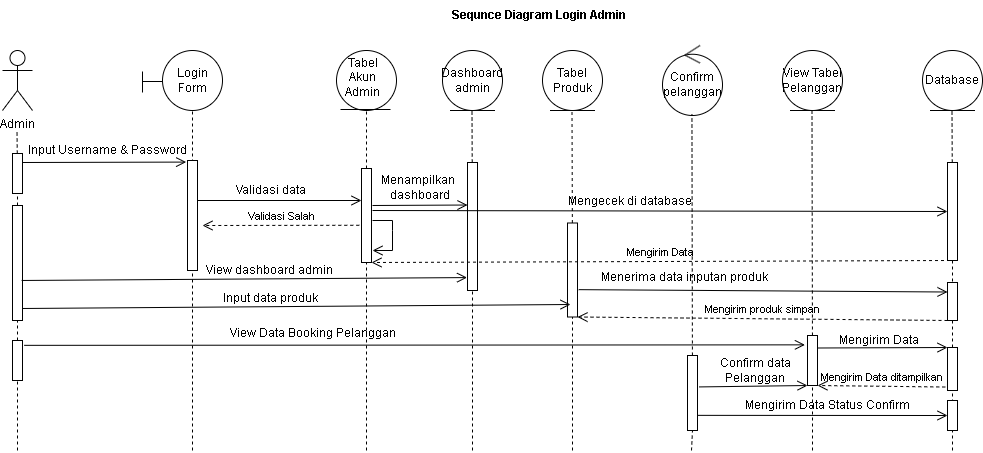

The diagram above was exported from draw.io. Its source (the exported page's mxGraphModel, read from the mxfile embedded in the PNG):
<mxGraphModel dx="1600" dy="796" grid="1" gridSize="10" guides="1" tooltips="1" connect="1" arrows="1" fold="1" page="1" pageScale="1" pageWidth="850" pageHeight="1100" math="0" shadow="0">
  <root>
    <mxCell id="0" />
    <mxCell id="1" parent="0" />
    <mxCell id="1WKhSKwsQL44aMENG7TZ-1" value="&lt;b&gt;Sequnce Diagram Login Admin&amp;nbsp;&amp;nbsp;&lt;/b&gt;" style="text;html=1;strokeColor=none;fillColor=none;align=center;verticalAlign=middle;whiteSpace=wrap;rounded=0;" parent="1" vertex="1">
      <mxGeometry x="520" y="30" width="200" height="30" as="geometry" />
    </mxCell>
    <mxCell id="1WKhSKwsQL44aMENG7TZ-2" value="Admin" style="shape=umlActor;verticalLabelPosition=bottom;verticalAlign=top;html=1;outlineConnect=0;" parent="1" vertex="1">
      <mxGeometry x="80" y="80" width="30" height="60" as="geometry" />
    </mxCell>
    <mxCell id="1WKhSKwsQL44aMENG7TZ-3" value="" style="endArrow=none;dashed=1;html=1;rounded=0;" parent="1" source="1WKhSKwsQL44aMENG7TZ-5" edge="1">
      <mxGeometry width="50" height="50" relative="1" as="geometry">
        <mxPoint x="94.5" y="250" as="sourcePoint" />
        <mxPoint x="94.5" y="160" as="targetPoint" />
      </mxGeometry>
    </mxCell>
    <mxCell id="1WKhSKwsQL44aMENG7TZ-4" value="" style="endArrow=none;dashed=1;html=1;rounded=0;" parent="1" target="1WKhSKwsQL44aMENG7TZ-5" edge="1" source="ShSm2KnK4y5qzSRl3jO6-25">
      <mxGeometry width="50" height="50" relative="1" as="geometry">
        <mxPoint x="95" y="360" as="sourcePoint" />
        <mxPoint x="94.5" y="160" as="targetPoint" />
      </mxGeometry>
    </mxCell>
    <mxCell id="1WKhSKwsQL44aMENG7TZ-5" value="" style="rounded=0;whiteSpace=wrap;html=1;" parent="1" vertex="1">
      <mxGeometry x="90" y="183" width="10" height="40" as="geometry" />
    </mxCell>
    <mxCell id="1WKhSKwsQL44aMENG7TZ-11" value="" style="endArrow=none;dashed=1;html=1;rounded=0;" parent="1" edge="1">
      <mxGeometry width="50" height="50" relative="1" as="geometry">
        <mxPoint x="270" y="480" as="sourcePoint" />
        <mxPoint x="270" y="132" as="targetPoint" />
      </mxGeometry>
    </mxCell>
    <mxCell id="1WKhSKwsQL44aMENG7TZ-12" value="" style="rounded=0;whiteSpace=wrap;html=1;" parent="1" vertex="1">
      <mxGeometry x="265" y="190" width="10" height="110" as="geometry" />
    </mxCell>
    <mxCell id="1WKhSKwsQL44aMENG7TZ-13" value="Input Username &amp;amp; Password" style="text;html=1;strokeColor=none;fillColor=none;align=center;verticalAlign=middle;whiteSpace=wrap;rounded=0;" parent="1" vertex="1">
      <mxGeometry x="90" y="170" width="190" height="20" as="geometry" />
    </mxCell>
    <mxCell id="1WKhSKwsQL44aMENG7TZ-14" value="" style="endArrow=none;dashed=1;html=1;rounded=0;entryX=0.5;entryY=1;entryDx=0;entryDy=0;" parent="1" edge="1">
      <mxGeometry width="50" height="50" relative="1" as="geometry">
        <mxPoint x="444" y="480" as="sourcePoint" />
        <mxPoint x="444" y="132" as="targetPoint" />
      </mxGeometry>
    </mxCell>
    <mxCell id="1WKhSKwsQL44aMENG7TZ-15" value="" style="rounded=0;whiteSpace=wrap;html=1;" parent="1" vertex="1">
      <mxGeometry x="439" y="198" width="10" height="94" as="geometry" />
    </mxCell>
    <mxCell id="1WKhSKwsQL44aMENG7TZ-17" value="Validasi data" style="text;html=1;strokeColor=none;fillColor=none;align=center;verticalAlign=middle;whiteSpace=wrap;rounded=0;" parent="1" vertex="1">
      <mxGeometry x="294" y="205" width="110" height="30" as="geometry" />
    </mxCell>
    <mxCell id="1WKhSKwsQL44aMENG7TZ-24" value="" style="ellipse;whiteSpace=wrap;html=1;aspect=fixed;" parent="1" vertex="1">
      <mxGeometry x="240" y="80" width="60" height="60" as="geometry" />
    </mxCell>
    <mxCell id="1WKhSKwsQL44aMENG7TZ-25" value="" style="endArrow=none;html=1;rounded=0;" parent="1" edge="1">
      <mxGeometry width="50" height="50" relative="1" as="geometry">
        <mxPoint x="220" y="111" as="sourcePoint" />
        <mxPoint x="240" y="111" as="targetPoint" />
      </mxGeometry>
    </mxCell>
    <mxCell id="1WKhSKwsQL44aMENG7TZ-26" value="" style="endArrow=none;html=1;rounded=0;" parent="1" edge="1">
      <mxGeometry width="50" height="50" relative="1" as="geometry">
        <mxPoint x="220" y="101" as="sourcePoint" />
        <mxPoint x="220" y="122" as="targetPoint" />
      </mxGeometry>
    </mxCell>
    <mxCell id="1WKhSKwsQL44aMENG7TZ-27" value="Login Form" style="text;html=1;strokeColor=none;fillColor=none;align=center;verticalAlign=middle;whiteSpace=wrap;rounded=0;" parent="1" vertex="1">
      <mxGeometry x="245" y="97.5" width="50" height="25" as="geometry" />
    </mxCell>
    <mxCell id="1WKhSKwsQL44aMENG7TZ-28" value="" style="ellipse;whiteSpace=wrap;html=1;aspect=fixed;" parent="1" vertex="1">
      <mxGeometry x="414" y="80" width="60" height="60" as="geometry" />
    </mxCell>
    <mxCell id="1WKhSKwsQL44aMENG7TZ-29" value="" style="endArrow=none;html=1;rounded=0;" parent="1" edge="1">
      <mxGeometry width="50" height="50" relative="1" as="geometry">
        <mxPoint x="418" y="139" as="sourcePoint" />
        <mxPoint x="468" y="139" as="targetPoint" />
      </mxGeometry>
    </mxCell>
    <mxCell id="1WKhSKwsQL44aMENG7TZ-30" value="Tabel Akun Admin" style="text;html=1;strokeColor=none;fillColor=none;align=center;verticalAlign=middle;whiteSpace=wrap;rounded=0;" parent="1" vertex="1">
      <mxGeometry x="414" y="92" width="52.5" height="30" as="geometry" />
    </mxCell>
    <mxCell id="ShSm2KnK4y5qzSRl3jO6-3" value="Tabel Produk" style="ellipse;shape=umlEntity;whiteSpace=wrap;html=1;" vertex="1" parent="1">
      <mxGeometry x="620" y="80" width="60" height="60" as="geometry" />
    </mxCell>
    <mxCell id="ShSm2KnK4y5qzSRl3jO6-6" value="" style="endArrow=none;dashed=1;html=1;rounded=0;entryX=0.5;entryY=1;entryDx=0;entryDy=0;" edge="1" parent="1" source="ShSm2KnK4y5qzSRl3jO6-7">
      <mxGeometry width="50" height="50" relative="1" as="geometry">
        <mxPoint x="649.5" y="380" as="sourcePoint" />
        <mxPoint x="649.5" y="140" as="targetPoint" />
      </mxGeometry>
    </mxCell>
    <mxCell id="ShSm2KnK4y5qzSRl3jO6-9" value="" style="endArrow=none;dashed=1;html=1;rounded=0;entryX=0.5;entryY=1;entryDx=0;entryDy=0;" edge="1" parent="1" target="ShSm2KnK4y5qzSRl3jO6-7">
      <mxGeometry width="50" height="50" relative="1" as="geometry">
        <mxPoint x="650" y="480" as="sourcePoint" />
        <mxPoint x="649.5" y="140" as="targetPoint" />
      </mxGeometry>
    </mxCell>
    <mxCell id="ShSm2KnK4y5qzSRl3jO6-7" value="" style="rounded=0;whiteSpace=wrap;html=1;" vertex="1" parent="1">
      <mxGeometry x="645" y="252.5" width="10" height="94" as="geometry" />
    </mxCell>
    <mxCell id="ShSm2KnK4y5qzSRl3jO6-10" value="View Tabel Pelanggan" style="ellipse;shape=umlEntity;whiteSpace=wrap;html=1;" vertex="1" parent="1">
      <mxGeometry x="860" y="80" width="60" height="60" as="geometry" />
    </mxCell>
    <mxCell id="ShSm2KnK4y5qzSRl3jO6-11" value="" style="endArrow=none;dashed=1;html=1;rounded=0;entryX=0.5;entryY=1;entryDx=0;entryDy=0;" edge="1" parent="1" source="ShSm2KnK4y5qzSRl3jO6-13">
      <mxGeometry width="50" height="50" relative="1" as="geometry">
        <mxPoint x="889.5" y="380" as="sourcePoint" />
        <mxPoint x="889.5" y="140" as="targetPoint" />
      </mxGeometry>
    </mxCell>
    <mxCell id="ShSm2KnK4y5qzSRl3jO6-12" value="" style="endArrow=none;dashed=1;html=1;rounded=0;entryX=0.5;entryY=1;entryDx=0;entryDy=0;" edge="1" parent="1" target="ShSm2KnK4y5qzSRl3jO6-13">
      <mxGeometry width="50" height="50" relative="1" as="geometry">
        <mxPoint x="890" y="480" as="sourcePoint" />
        <mxPoint x="889.5" y="140" as="targetPoint" />
      </mxGeometry>
    </mxCell>
    <mxCell id="ShSm2KnK4y5qzSRl3jO6-13" value="" style="rounded=0;whiteSpace=wrap;html=1;" vertex="1" parent="1">
      <mxGeometry x="885" y="365" width="10" height="50" as="geometry" />
    </mxCell>
    <mxCell id="ShSm2KnK4y5qzSRl3jO6-14" value="Database" style="ellipse;shape=umlEntity;whiteSpace=wrap;html=1;" vertex="1" parent="1">
      <mxGeometry x="1000" y="80" width="60" height="60" as="geometry" />
    </mxCell>
    <mxCell id="ShSm2KnK4y5qzSRl3jO6-15" value="" style="endArrow=none;dashed=1;html=1;rounded=0;entryX=0.5;entryY=1;entryDx=0;entryDy=0;" edge="1" parent="1" source="ShSm2KnK4y5qzSRl3jO6-17">
      <mxGeometry width="50" height="50" relative="1" as="geometry">
        <mxPoint x="1029.5" y="380" as="sourcePoint" />
        <mxPoint x="1029.5" y="140" as="targetPoint" />
      </mxGeometry>
    </mxCell>
    <mxCell id="ShSm2KnK4y5qzSRl3jO6-16" value="" style="endArrow=none;dashed=1;html=1;rounded=0;entryX=0.5;entryY=1;entryDx=0;entryDy=0;" edge="1" parent="1" target="ShSm2KnK4y5qzSRl3jO6-17" source="ShSm2KnK4y5qzSRl3jO6-57">
      <mxGeometry width="50" height="50" relative="1" as="geometry">
        <mxPoint x="1030" y="480" as="sourcePoint" />
        <mxPoint x="1029.5" y="140" as="targetPoint" />
      </mxGeometry>
    </mxCell>
    <mxCell id="ShSm2KnK4y5qzSRl3jO6-17" value="" style="rounded=0;whiteSpace=wrap;html=1;" vertex="1" parent="1">
      <mxGeometry x="1025" y="192" width="10" height="98" as="geometry" />
    </mxCell>
    <mxCell id="ShSm2KnK4y5qzSRl3jO6-18" value="Dashboard admin" style="ellipse;shape=umlEntity;whiteSpace=wrap;html=1;" vertex="1" parent="1">
      <mxGeometry x="520" y="80" width="60" height="60" as="geometry" />
    </mxCell>
    <mxCell id="ShSm2KnK4y5qzSRl3jO6-19" value="" style="endArrow=none;dashed=1;html=1;rounded=0;entryX=0.5;entryY=1;entryDx=0;entryDy=0;" edge="1" parent="1" source="ShSm2KnK4y5qzSRl3jO6-21">
      <mxGeometry width="50" height="50" relative="1" as="geometry">
        <mxPoint x="549.5" y="380" as="sourcePoint" />
        <mxPoint x="549.5" y="140" as="targetPoint" />
      </mxGeometry>
    </mxCell>
    <mxCell id="ShSm2KnK4y5qzSRl3jO6-20" value="" style="endArrow=none;dashed=1;html=1;rounded=0;entryX=0.5;entryY=1;entryDx=0;entryDy=0;" edge="1" parent="1" target="ShSm2KnK4y5qzSRl3jO6-21">
      <mxGeometry width="50" height="50" relative="1" as="geometry">
        <mxPoint x="550" y="480" as="sourcePoint" />
        <mxPoint x="549.5" y="140" as="targetPoint" />
      </mxGeometry>
    </mxCell>
    <mxCell id="ShSm2KnK4y5qzSRl3jO6-21" value="" style="rounded=0;whiteSpace=wrap;html=1;" vertex="1" parent="1">
      <mxGeometry x="545" y="192" width="10" height="128" as="geometry" />
    </mxCell>
    <mxCell id="ShSm2KnK4y5qzSRl3jO6-24" value="Menampilkan&amp;nbsp;&lt;br&gt;dashboard" style="text;html=1;strokeColor=none;fillColor=none;align=center;verticalAlign=middle;whiteSpace=wrap;rounded=0;" vertex="1" parent="1">
      <mxGeometry x="460" y="211" width="75" height="12" as="geometry" />
    </mxCell>
    <mxCell id="ShSm2KnK4y5qzSRl3jO6-26" value="" style="endArrow=none;dashed=1;html=1;rounded=0;" edge="1" parent="1" source="ShSm2KnK4y5qzSRl3jO6-53" target="ShSm2KnK4y5qzSRl3jO6-25">
      <mxGeometry width="50" height="50" relative="1" as="geometry">
        <mxPoint x="95" y="480" as="sourcePoint" />
        <mxPoint x="95" y="223" as="targetPoint" />
      </mxGeometry>
    </mxCell>
    <mxCell id="ShSm2KnK4y5qzSRl3jO6-25" value="" style="rounded=0;whiteSpace=wrap;html=1;" vertex="1" parent="1">
      <mxGeometry x="90" y="235" width="10" height="115" as="geometry" />
    </mxCell>
    <mxCell id="ShSm2KnK4y5qzSRl3jO6-30" value="View dashboard admin" style="text;html=1;strokeColor=none;fillColor=none;align=center;verticalAlign=middle;whiteSpace=wrap;rounded=0;" vertex="1" parent="1">
      <mxGeometry x="280" y="292" width="134" height="15" as="geometry" />
    </mxCell>
    <mxCell id="ShSm2KnK4y5qzSRl3jO6-33" value="Mengecek di database" style="text;html=1;strokeColor=none;fillColor=none;align=center;verticalAlign=middle;whiteSpace=wrap;rounded=0;" vertex="1" parent="1">
      <mxGeometry x="641" y="223" width="134" height="15" as="geometry" />
    </mxCell>
    <mxCell id="ShSm2KnK4y5qzSRl3jO6-35" value="Mengirim Data" style="endArrow=open;startArrow=none;endFill=0;startFill=0;endSize=8;html=1;verticalAlign=bottom;dashed=1;labelBackgroundColor=none;rounded=0;exitX=0.25;exitY=1;exitDx=0;exitDy=0;entryX=1;entryY=1;entryDx=0;entryDy=0;" edge="1" parent="1" source="ShSm2KnK4y5qzSRl3jO6-17" target="1WKhSKwsQL44aMENG7TZ-15">
      <mxGeometry width="160" relative="1" as="geometry">
        <mxPoint x="540" y="340" as="sourcePoint" />
        <mxPoint x="700" y="340" as="targetPoint" />
      </mxGeometry>
    </mxCell>
    <mxCell id="ShSm2KnK4y5qzSRl3jO6-38" value="" style="endArrow=open;startArrow=none;endFill=0;startFill=0;endSize=8;html=1;verticalAlign=bottom;labelBackgroundColor=none;strokeWidth=1;rounded=0;entryX=0.914;entryY=1.079;entryDx=0;entryDy=0;entryPerimeter=0;" edge="1" parent="1" target="1WKhSKwsQL44aMENG7TZ-13">
      <mxGeometry width="160" relative="1" as="geometry">
        <mxPoint x="100" y="192" as="sourcePoint" />
        <mxPoint x="260" y="192" as="targetPoint" />
      </mxGeometry>
    </mxCell>
    <mxCell id="ShSm2KnK4y5qzSRl3jO6-39" value="" style="endArrow=open;startArrow=none;endFill=0;startFill=0;endSize=8;html=1;verticalAlign=bottom;labelBackgroundColor=none;strokeWidth=1;rounded=0;entryX=0.914;entryY=1.079;entryDx=0;entryDy=0;entryPerimeter=0;" edge="1" parent="1">
      <mxGeometry width="160" relative="1" as="geometry">
        <mxPoint x="275" y="230" as="sourcePoint" />
        <mxPoint x="439" y="230" as="targetPoint" />
      </mxGeometry>
    </mxCell>
    <mxCell id="ShSm2KnK4y5qzSRl3jO6-40" value="" style="endArrow=open;startArrow=none;endFill=0;startFill=0;endSize=8;html=1;verticalAlign=bottom;labelBackgroundColor=none;strokeWidth=1;rounded=0;entryX=0.914;entryY=1.079;entryDx=0;entryDy=0;entryPerimeter=0;" edge="1" parent="1">
      <mxGeometry width="160" relative="1" as="geometry">
        <mxPoint x="450" y="235" as="sourcePoint" />
        <mxPoint x="545" y="234.52" as="targetPoint" />
      </mxGeometry>
    </mxCell>
    <mxCell id="ShSm2KnK4y5qzSRl3jO6-41" value="" style="endArrow=open;startArrow=none;endFill=0;startFill=0;endSize=8;html=1;verticalAlign=bottom;labelBackgroundColor=none;strokeWidth=1;rounded=0;" edge="1" parent="1">
      <mxGeometry width="160" relative="1" as="geometry">
        <mxPoint x="450" y="250" as="sourcePoint" />
        <mxPoint x="450" y="280" as="targetPoint" />
        <Array as="points">
          <mxPoint x="470" y="250" />
          <mxPoint x="470" y="260" />
          <mxPoint x="470" y="280" />
        </Array>
      </mxGeometry>
    </mxCell>
    <mxCell id="ShSm2KnK4y5qzSRl3jO6-42" value="" style="endArrow=open;startArrow=none;endFill=0;startFill=0;endSize=8;html=1;verticalAlign=bottom;labelBackgroundColor=none;strokeWidth=1;rounded=0;entryX=0;entryY=0.5;entryDx=0;entryDy=0;" edge="1" parent="1" target="ShSm2KnK4y5qzSRl3jO6-17">
      <mxGeometry width="160" relative="1" as="geometry">
        <mxPoint x="450" y="240" as="sourcePoint" />
        <mxPoint x="565" y="254.52" as="targetPoint" />
      </mxGeometry>
    </mxCell>
    <mxCell id="ShSm2KnK4y5qzSRl3jO6-43" value="Validasi Salah" style="endArrow=open;startArrow=none;endFill=0;startFill=0;endSize=8;html=1;verticalAlign=bottom;dashed=1;labelBackgroundColor=none;rounded=0;exitX=-0.22;exitY=0.604;exitDx=0;exitDy=0;exitPerimeter=0;" edge="1" parent="1" source="1WKhSKwsQL44aMENG7TZ-15">
      <mxGeometry width="160" relative="1" as="geometry">
        <mxPoint x="470" y="290" as="sourcePoint" />
        <mxPoint x="280" y="255" as="targetPoint" />
      </mxGeometry>
    </mxCell>
    <mxCell id="ShSm2KnK4y5qzSRl3jO6-44" value="" style="endArrow=open;startArrow=none;endFill=0;startFill=0;endSize=8;html=1;verticalAlign=bottom;labelBackgroundColor=none;strokeWidth=1;rounded=0;entryX=-0.045;entryY=0.899;entryDx=0;entryDy=0;entryPerimeter=0;exitX=0.912;exitY=0.652;exitDx=0;exitDy=0;exitPerimeter=0;" edge="1" parent="1" source="ShSm2KnK4y5qzSRl3jO6-25" target="ShSm2KnK4y5qzSRl3jO6-21">
      <mxGeometry width="160" relative="1" as="geometry">
        <mxPoint x="94" y="275" as="sourcePoint" />
        <mxPoint x="730" y="276" as="targetPoint" />
      </mxGeometry>
    </mxCell>
    <mxCell id="ShSm2KnK4y5qzSRl3jO6-47" value="Input data produk" style="text;html=1;strokeColor=none;fillColor=none;align=center;verticalAlign=middle;whiteSpace=wrap;rounded=0;" vertex="1" parent="1">
      <mxGeometry x="281" y="320" width="134" height="15" as="geometry" />
    </mxCell>
    <mxCell id="ShSm2KnK4y5qzSRl3jO6-48" value="" style="endArrow=open;startArrow=none;endFill=0;startFill=0;endSize=8;html=1;verticalAlign=bottom;labelBackgroundColor=none;strokeWidth=1;rounded=0;entryX=0.3;entryY=0.867;entryDx=0;entryDy=0;entryPerimeter=0;exitX=0.912;exitY=0.652;exitDx=0;exitDy=0;exitPerimeter=0;" edge="1" parent="1" target="ShSm2KnK4y5qzSRl3jO6-7">
      <mxGeometry width="160" relative="1" as="geometry">
        <mxPoint x="100" y="338" as="sourcePoint" />
        <mxPoint x="546" y="335" as="targetPoint" />
      </mxGeometry>
    </mxCell>
    <mxCell id="ShSm2KnK4y5qzSRl3jO6-49" value="" style="rounded=0;whiteSpace=wrap;html=1;" vertex="1" parent="1">
      <mxGeometry x="1025" y="312" width="10" height="38" as="geometry" />
    </mxCell>
    <mxCell id="ShSm2KnK4y5qzSRl3jO6-50" value="Menerima data inputan produk" style="text;html=1;strokeColor=none;fillColor=none;align=center;verticalAlign=middle;whiteSpace=wrap;rounded=0;" vertex="1" parent="1">
      <mxGeometry x="674" y="292" width="176" height="30" as="geometry" />
    </mxCell>
    <mxCell id="ShSm2KnK4y5qzSRl3jO6-51" value="" style="endArrow=open;startArrow=none;endFill=0;startFill=0;endSize=8;html=1;verticalAlign=bottom;labelBackgroundColor=none;strokeWidth=1;rounded=0;entryX=0;entryY=0.25;entryDx=0;entryDy=0;exitX=1.121;exitY=0.709;exitDx=0;exitDy=0;exitPerimeter=0;" edge="1" parent="1" source="ShSm2KnK4y5qzSRl3jO6-7" target="ShSm2KnK4y5qzSRl3jO6-49">
      <mxGeometry width="160" relative="1" as="geometry">
        <mxPoint x="655" y="317" as="sourcePoint" />
        <mxPoint x="819" y="317" as="targetPoint" />
      </mxGeometry>
    </mxCell>
    <mxCell id="ShSm2KnK4y5qzSRl3jO6-52" value="Mengirim produk simpan" style="endArrow=open;startArrow=none;endFill=0;startFill=0;endSize=8;html=1;verticalAlign=bottom;dashed=1;labelBackgroundColor=none;rounded=0;exitX=0;exitY=1;exitDx=0;exitDy=0;entryX=1;entryY=1;entryDx=0;entryDy=0;" edge="1" parent="1" source="ShSm2KnK4y5qzSRl3jO6-49" target="ShSm2KnK4y5qzSRl3jO6-7">
      <mxGeometry width="160" relative="1" as="geometry">
        <mxPoint x="915" y="346.5" as="sourcePoint" />
        <mxPoint x="758" y="346.5" as="targetPoint" />
      </mxGeometry>
    </mxCell>
    <mxCell id="ShSm2KnK4y5qzSRl3jO6-54" value="" style="endArrow=none;dashed=1;html=1;rounded=0;" edge="1" parent="1" target="ShSm2KnK4y5qzSRl3jO6-53">
      <mxGeometry width="50" height="50" relative="1" as="geometry">
        <mxPoint x="95" y="480" as="sourcePoint" />
        <mxPoint x="95" y="350" as="targetPoint" />
      </mxGeometry>
    </mxCell>
    <mxCell id="ShSm2KnK4y5qzSRl3jO6-53" value="" style="rounded=0;whiteSpace=wrap;html=1;" vertex="1" parent="1">
      <mxGeometry x="90" y="370" width="10" height="40" as="geometry" />
    </mxCell>
    <mxCell id="ShSm2KnK4y5qzSRl3jO6-55" value="View Data Booking Pelanggan" style="text;html=1;strokeColor=none;fillColor=none;align=center;verticalAlign=middle;whiteSpace=wrap;rounded=0;" vertex="1" parent="1">
      <mxGeometry x="291" y="355" width="199" height="15" as="geometry" />
    </mxCell>
    <mxCell id="ShSm2KnK4y5qzSRl3jO6-56" value="" style="endArrow=open;startArrow=none;endFill=0;startFill=0;endSize=8;html=1;verticalAlign=bottom;labelBackgroundColor=none;strokeWidth=1;rounded=0;entryX=-0.257;entryY=0.187;entryDx=0;entryDy=0;entryPerimeter=0;exitX=1.174;exitY=0.121;exitDx=0;exitDy=0;exitPerimeter=0;" edge="1" parent="1" source="ShSm2KnK4y5qzSRl3jO6-53" target="ShSm2KnK4y5qzSRl3jO6-13">
      <mxGeometry width="160" relative="1" as="geometry">
        <mxPoint x="110" y="374" as="sourcePoint" />
        <mxPoint x="658" y="370" as="targetPoint" />
        <Array as="points">
          <mxPoint x="100" y="375" />
        </Array>
      </mxGeometry>
    </mxCell>
    <mxCell id="ShSm2KnK4y5qzSRl3jO6-58" value="" style="endArrow=none;dashed=1;html=1;rounded=0;entryX=0.5;entryY=1;entryDx=0;entryDy=0;" edge="1" parent="1" target="ShSm2KnK4y5qzSRl3jO6-57">
      <mxGeometry width="50" height="50" relative="1" as="geometry">
        <mxPoint x="1030" y="480" as="sourcePoint" />
        <mxPoint x="1030" y="290" as="targetPoint" />
      </mxGeometry>
    </mxCell>
    <mxCell id="ShSm2KnK4y5qzSRl3jO6-57" value="" style="rounded=0;whiteSpace=wrap;html=1;" vertex="1" parent="1">
      <mxGeometry x="1025" y="377" width="10" height="43" as="geometry" />
    </mxCell>
    <mxCell id="ShSm2KnK4y5qzSRl3jO6-59" value="" style="endArrow=open;startArrow=none;endFill=0;startFill=0;endSize=8;html=1;verticalAlign=bottom;labelBackgroundColor=none;strokeWidth=1;rounded=0;entryX=0;entryY=0;entryDx=0;entryDy=0;exitX=1;exitY=0.25;exitDx=0;exitDy=0;" edge="1" parent="1" source="ShSm2KnK4y5qzSRl3jO6-13" target="ShSm2KnK4y5qzSRl3jO6-57">
      <mxGeometry width="160" relative="1" as="geometry">
        <mxPoint x="910" y="370" as="sourcePoint" />
        <mxPoint x="1169" y="373" as="targetPoint" />
      </mxGeometry>
    </mxCell>
    <mxCell id="ShSm2KnK4y5qzSRl3jO6-60" value="Mengirim Data" style="text;html=1;strokeColor=none;fillColor=none;align=center;verticalAlign=middle;whiteSpace=wrap;rounded=0;" vertex="1" parent="1">
      <mxGeometry x="914" y="355" width="86" height="30" as="geometry" />
    </mxCell>
    <mxCell id="ShSm2KnK4y5qzSRl3jO6-61" value="Mengirim Data ditampilkan" style="endArrow=open;startArrow=none;endFill=0;startFill=0;endSize=8;html=1;verticalAlign=bottom;dashed=1;labelBackgroundColor=none;rounded=0;entryX=1;entryY=1;entryDx=0;entryDy=0;exitX=-0.225;exitY=0.919;exitDx=0;exitDy=0;exitPerimeter=0;" edge="1" parent="1" source="ShSm2KnK4y5qzSRl3jO6-57" target="ShSm2KnK4y5qzSRl3jO6-13">
      <mxGeometry width="160" relative="1" as="geometry">
        <mxPoint x="1150" y="415.5" as="sourcePoint" />
        <mxPoint x="895" y="415" as="targetPoint" />
      </mxGeometry>
    </mxCell>
    <mxCell id="ShSm2KnK4y5qzSRl3jO6-62" value="Confirm pelanggan" style="ellipse;shape=umlControl;whiteSpace=wrap;html=1;" vertex="1" parent="1">
      <mxGeometry x="740" y="75" width="60" height="70" as="geometry" />
    </mxCell>
    <mxCell id="ShSm2KnK4y5qzSRl3jO6-63" value="" style="endArrow=none;dashed=1;html=1;rounded=0;entryX=0.5;entryY=1;entryDx=0;entryDy=0;" edge="1" parent="1" source="ShSm2KnK4y5qzSRl3jO6-64">
      <mxGeometry width="50" height="50" relative="1" as="geometry">
        <mxPoint x="769" y="480" as="sourcePoint" />
        <mxPoint x="769.44" y="143.5" as="targetPoint" />
      </mxGeometry>
    </mxCell>
    <mxCell id="ShSm2KnK4y5qzSRl3jO6-65" value="" style="endArrow=none;dashed=1;html=1;rounded=0;entryX=0.5;entryY=1;entryDx=0;entryDy=0;" edge="1" parent="1" target="ShSm2KnK4y5qzSRl3jO6-64">
      <mxGeometry width="50" height="50" relative="1" as="geometry">
        <mxPoint x="769" y="480" as="sourcePoint" />
        <mxPoint x="769.44" y="143.5" as="targetPoint" />
      </mxGeometry>
    </mxCell>
    <mxCell id="ShSm2KnK4y5qzSRl3jO6-64" value="" style="rounded=0;whiteSpace=wrap;html=1;" vertex="1" parent="1">
      <mxGeometry x="765" y="385" width="10" height="75" as="geometry" />
    </mxCell>
    <mxCell id="ShSm2KnK4y5qzSRl3jO6-66" value="" style="endArrow=open;startArrow=none;endFill=0;startFill=0;endSize=8;html=1;verticalAlign=bottom;labelBackgroundColor=none;strokeWidth=1;rounded=0;entryX=0;entryY=1;entryDx=0;entryDy=0;exitX=1.174;exitY=0.419;exitDx=0;exitDy=0;exitPerimeter=0;" edge="1" parent="1" source="ShSm2KnK4y5qzSRl3jO6-64" target="ShSm2KnK4y5qzSRl3jO6-13">
      <mxGeometry width="160" relative="1" as="geometry">
        <mxPoint x="784" y="398" as="sourcePoint" />
        <mxPoint x="914" y="397" as="targetPoint" />
      </mxGeometry>
    </mxCell>
    <mxCell id="ShSm2KnK4y5qzSRl3jO6-67" value="Confirm data Pelanggan" style="text;html=1;strokeColor=none;fillColor=none;align=center;verticalAlign=middle;whiteSpace=wrap;rounded=0;" vertex="1" parent="1">
      <mxGeometry x="790" y="385" width="86" height="30" as="geometry" />
    </mxCell>
    <mxCell id="ShSm2KnK4y5qzSRl3jO6-69" value="" style="rounded=0;whiteSpace=wrap;html=1;" vertex="1" parent="1">
      <mxGeometry x="1025" y="430" width="10" height="30" as="geometry" />
    </mxCell>
    <mxCell id="ShSm2KnK4y5qzSRl3jO6-70" value="" style="endArrow=open;startArrow=none;endFill=0;startFill=0;endSize=8;html=1;verticalAlign=bottom;labelBackgroundColor=none;strokeWidth=1;rounded=0;entryX=0;entryY=0.5;entryDx=0;entryDy=0;exitX=1.012;exitY=0.798;exitDx=0;exitDy=0;exitPerimeter=0;" edge="1" parent="1" source="ShSm2KnK4y5qzSRl3jO6-64" target="ShSm2KnK4y5qzSRl3jO6-69">
      <mxGeometry width="160" relative="1" as="geometry">
        <mxPoint x="779" y="445.5" as="sourcePoint" />
        <mxPoint x="887" y="444.5" as="targetPoint" />
      </mxGeometry>
    </mxCell>
    <mxCell id="ShSm2KnK4y5qzSRl3jO6-71" value="Mengirim Data Status Confirm" style="text;html=1;strokeColor=none;fillColor=none;align=center;verticalAlign=middle;whiteSpace=wrap;rounded=0;" vertex="1" parent="1">
      <mxGeometry x="810" y="420" width="190" height="30" as="geometry" />
    </mxCell>
  </root>
</mxGraphModel>